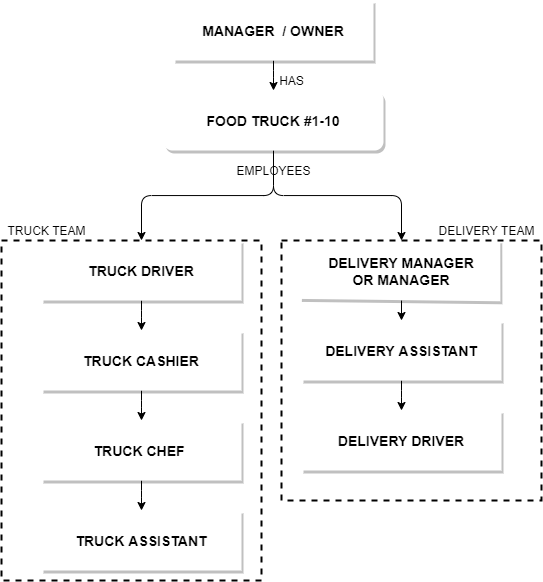

The diagram above was exported from draw.io. Its source (the exported page's mxGraphModel, read from the mxfile embedded in the PNG):
<mxGraphModel dx="1278" dy="960" grid="1" gridSize="10" guides="1" tooltips="1" connect="1" arrows="1" fold="1" page="1" pageScale="1.5" pageWidth="1169" pageHeight="827" math="0" shadow="0">
  <root>
    <mxCell id="0" />
    <mxCell id="1" parent="0" />
    <mxCell id="jHaZqMoVJRXVwbIozcsG-40" style="edgeStyle=orthogonalEdgeStyle;curved=0;rounded=1;sketch=0;orthogonalLoop=1;jettySize=auto;html=1;entryX=0.5;entryY=0;entryDx=0;entryDy=0;strokeColor=#000000;" edge="1" parent="1" source="2" target="3">
      <mxGeometry relative="1" as="geometry" />
    </mxCell>
    <mxCell id="2" value="MANAGER  / OWNER" style="strokeColor=none;shadow=1;fontStyle=1;fontSize=14;sketch=0;rounded=0;" parent="1" vertex="1">
      <mxGeometry x="672" y="220" width="200" height="60" as="geometry" />
    </mxCell>
    <mxCell id="jHaZqMoVJRXVwbIozcsG-32" style="edgeStyle=orthogonalEdgeStyle;curved=0;rounded=1;sketch=0;orthogonalLoop=1;jettySize=auto;html=1;entryX=0.5;entryY=0;entryDx=0;entryDy=0;" edge="1" parent="1" source="3" target="jHaZqMoVJRXVwbIozcsG-30">
      <mxGeometry relative="1" as="geometry" />
    </mxCell>
    <mxCell id="jHaZqMoVJRXVwbIozcsG-33" style="edgeStyle=orthogonalEdgeStyle;curved=0;rounded=1;sketch=0;orthogonalLoop=1;jettySize=auto;html=1;strokeColor=#000000;" edge="1" parent="1" source="3" target="y_ODuD6-YakqSvH78jhd-63">
      <mxGeometry relative="1" as="geometry" />
    </mxCell>
    <mxCell id="3" value="FOOD TRUCK #1-10" style="strokeColor=none;shadow=1;fontStyle=1;fontSize=14;sketch=0;rounded=1;" parent="1" vertex="1">
      <mxGeometry x="662" y="310" width="220" height="60" as="geometry" />
    </mxCell>
    <mxCell id="jHaZqMoVJRXVwbIozcsG-37" style="edgeStyle=orthogonalEdgeStyle;curved=0;rounded=1;sketch=0;orthogonalLoop=1;jettySize=auto;html=1;entryX=0.5;entryY=0;entryDx=0;entryDy=0;strokeColor=#000000;" edge="1" parent="1" source="y_ODuD6-YakqSvH78jhd-63" target="y_ODuD6-YakqSvH78jhd-66">
      <mxGeometry relative="1" as="geometry" />
    </mxCell>
    <mxCell id="y_ODuD6-YakqSvH78jhd-63" value="TRUCK DRIVER" style="strokeColor=none;shadow=1;fontStyle=1;fontSize=14;sketch=0;rounded=0;" parent="1" vertex="1">
      <mxGeometry x="540" y="460" width="200" height="60" as="geometry" />
    </mxCell>
    <mxCell id="jHaZqMoVJRXVwbIozcsG-38" style="edgeStyle=orthogonalEdgeStyle;curved=0;rounded=1;sketch=0;orthogonalLoop=1;jettySize=auto;html=1;entryX=0.5;entryY=0;entryDx=0;entryDy=0;strokeColor=#000000;" edge="1" parent="1" source="y_ODuD6-YakqSvH78jhd-66" target="y_ODuD6-YakqSvH78jhd-68">
      <mxGeometry relative="1" as="geometry" />
    </mxCell>
    <mxCell id="y_ODuD6-YakqSvH78jhd-66" value="TRUCK CASHIER" style="strokeColor=none;shadow=1;fontStyle=1;fontSize=14;sketch=0;rounded=0;" parent="1" vertex="1">
      <mxGeometry x="540" y="550" width="200" height="60" as="geometry" />
    </mxCell>
    <mxCell id="jHaZqMoVJRXVwbIozcsG-39" style="edgeStyle=orthogonalEdgeStyle;curved=0;rounded=1;sketch=0;orthogonalLoop=1;jettySize=auto;html=1;entryX=0.5;entryY=0;entryDx=0;entryDy=0;strokeColor=#000000;" edge="1" parent="1" source="y_ODuD6-YakqSvH78jhd-68" target="y_ODuD6-YakqSvH78jhd-70">
      <mxGeometry relative="1" as="geometry" />
    </mxCell>
    <mxCell id="y_ODuD6-YakqSvH78jhd-68" value="TRUCK CHEF " style="strokeColor=none;shadow=1;fontStyle=1;fontSize=14;sketch=0;rounded=0;" parent="1" vertex="1">
      <mxGeometry x="540" y="640" width="200" height="60" as="geometry" />
    </mxCell>
    <mxCell id="y_ODuD6-YakqSvH78jhd-70" value="TRUCK ASSISTANT" style="strokeColor=none;shadow=1;fontStyle=1;fontSize=14;sketch=0;rounded=0;" parent="1" vertex="1">
      <mxGeometry x="540" y="730" width="200" height="60" as="geometry" />
    </mxCell>
    <mxCell id="y_ODuD6-YakqSvH78jhd-72" value="DELIVERY DRIVER" style="strokeColor=none;shadow=1;fontStyle=1;fontSize=14;sketch=0;rounded=0;" parent="1" vertex="1">
      <mxGeometry x="800" y="630" width="200" height="60" as="geometry" />
    </mxCell>
    <mxCell id="jHaZqMoVJRXVwbIozcsG-36" style="edgeStyle=orthogonalEdgeStyle;curved=0;rounded=1;sketch=0;orthogonalLoop=1;jettySize=auto;html=1;entryX=0.5;entryY=0;entryDx=0;entryDy=0;strokeColor=#000000;" edge="1" parent="1" source="y_ODuD6-YakqSvH78jhd-74" target="y_ODuD6-YakqSvH78jhd-72">
      <mxGeometry relative="1" as="geometry" />
    </mxCell>
    <mxCell id="y_ODuD6-YakqSvH78jhd-74" value="DELIVERY ASSISTANT" style="strokeColor=none;shadow=1;fontStyle=1;fontSize=14;sketch=0;rounded=0;" parent="1" vertex="1">
      <mxGeometry x="800" y="540" width="200" height="60" as="geometry" />
    </mxCell>
    <mxCell id="jHaZqMoVJRXVwbIozcsG-35" style="edgeStyle=orthogonalEdgeStyle;curved=0;rounded=1;sketch=0;orthogonalLoop=1;jettySize=auto;html=1;entryX=0.5;entryY=0;entryDx=0;entryDy=0;strokeColor=#000000;" edge="1" parent="1" source="jHaZqMoVJRXVwbIozcsG-30" target="y_ODuD6-YakqSvH78jhd-74">
      <mxGeometry relative="1" as="geometry" />
    </mxCell>
    <mxCell id="jHaZqMoVJRXVwbIozcsG-30" value="DELIVERY MANAGER&#10;OR MANAGER" style="strokeColor=none;shadow=1;fontStyle=1;fontSize=14;sketch=1;rounded=0;" vertex="1" parent="1">
      <mxGeometry x="800" y="460" width="200" height="60" as="geometry" />
    </mxCell>
    <mxCell id="jHaZqMoVJRXVwbIozcsG-31" value="HAS" style="text;html=1;align=center;verticalAlign=middle;resizable=0;points=[];autosize=1;strokeColor=none;" vertex="1" parent="1">
      <mxGeometry x="770" y="290" width="40" height="20" as="geometry" />
    </mxCell>
    <mxCell id="jHaZqMoVJRXVwbIozcsG-42" value="EMPLOYEES" style="text;html=1;align=center;verticalAlign=middle;resizable=0;points=[];autosize=1;strokeColor=none;" vertex="1" parent="1">
      <mxGeometry x="727" y="380" width="90" height="20" as="geometry" />
    </mxCell>
    <mxCell id="jHaZqMoVJRXVwbIozcsG-44" value="" style="rounded=0;whiteSpace=wrap;html=1;shadow=0;sketch=0;fillColor=none;dashed=1;strokeWidth=2;" vertex="1" parent="1">
      <mxGeometry x="780" y="460" width="260" height="260" as="geometry" />
    </mxCell>
    <mxCell id="jHaZqMoVJRXVwbIozcsG-45" value="DELIVERY TEAM" style="text;html=1;align=center;verticalAlign=middle;resizable=0;points=[];autosize=1;strokeColor=none;" vertex="1" parent="1">
      <mxGeometry x="930" y="440" width="110" height="20" as="geometry" />
    </mxCell>
    <mxCell id="jHaZqMoVJRXVwbIozcsG-46" value="" style="rounded=0;whiteSpace=wrap;html=1;shadow=0;sketch=0;fillColor=none;dashed=1;strokeWidth=2;" vertex="1" parent="1">
      <mxGeometry x="500" y="460" width="260" height="340" as="geometry" />
    </mxCell>
    <mxCell id="jHaZqMoVJRXVwbIozcsG-47" value="TRUCK TEAM" style="text;html=1;align=center;verticalAlign=middle;resizable=0;points=[];autosize=1;strokeColor=none;" vertex="1" parent="1">
      <mxGeometry x="500" y="440" width="90" height="20" as="geometry" />
    </mxCell>
  </root>
</mxGraphModel>